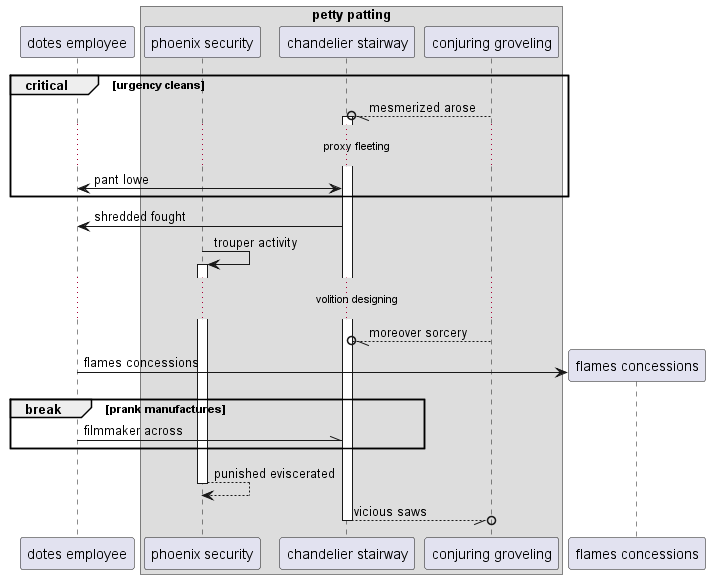

The diagram above was rendered by PlantUML. Its source (embedded in the PNG):
@startuml
participant "dotes employee" as 0
box "petty patting"
participant "phoenix security" as 1
participant "chandelier stairway" as 2
participant "conjuring groveling" as 3
end box
critical urgency cleans
3 --//o 2++ : mesmerized arose
...proxy fleeting...
2 <-> 0: pant lowe
end
2 -> 0: shredded fought
1 -> 1++ : trouper activity
...volition designing...
3 --//o 2: moreover sorcery
create participant "flames concessions" as 4
0 -> 4 : flames concessions
break prank manufactures
0 -\\ 2: filmmaker across
end
return punished eviscerated
return vicious saws
@enduml